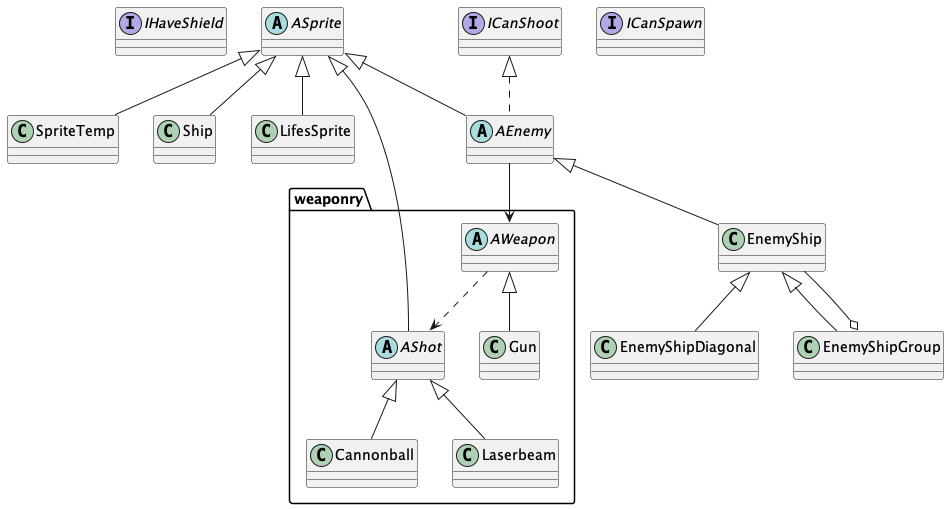

The diagram above was rendered by PlantUML. Its source (embedded in the PNG):
@startuml
interface IHaveShield {
}
class SpriteTemp {
}
class weaponry.Cannonball {
}
class weaponry.Laserbeam {
}
class weaponry.Gun {
}
class Ship {
}
abstract class weaponry.AShot {
}
abstract class ASprite {
}
class LifesSprite {
}
abstract class AEnemy {
}
interface ICanShoot {
}
abstract class weaponry.AWeapon {
}
class EnemyShip {
}
class EnemyShipDiagonal {
}
interface ICanSpawn {
}
class EnemyShipGroup {
}


ASprite <|-- SpriteTemp
weaponry.AShot <|-- weaponry.Cannonball
weaponry.AShot <|-- weaponry.Laserbeam
weaponry.AWeapon <|-- weaponry.Gun
ASprite <|-- Ship
ASprite <|-- weaponry.AShot
ASprite <|-- LifesSprite
ICanShoot <|.. AEnemy
ASprite <|-- AEnemy
AEnemy <|-- EnemyShip
AEnemy --> AWeapon
EnemyShip <|-- EnemyShipDiagonal
EnemyShip <|-- EnemyShipGroup
EnemyShipGroup o-- EnemyShip
AWeapon ..> AShot
@enduml